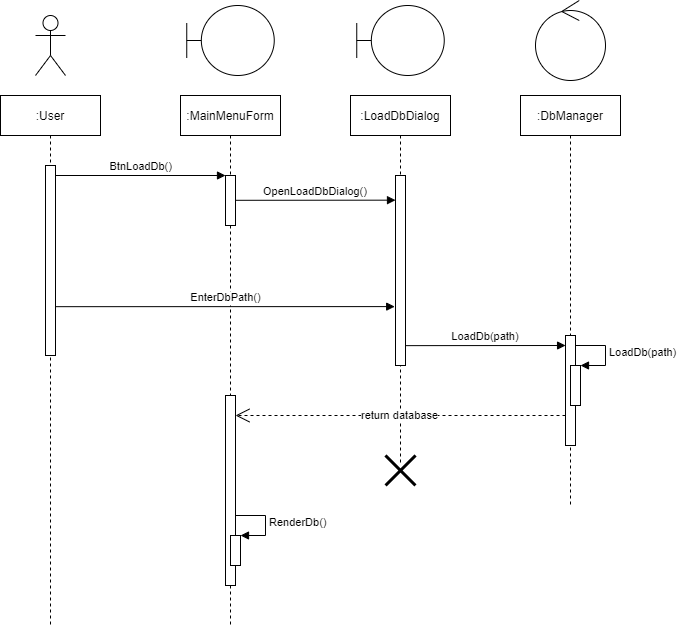

The diagram above was exported from draw.io. Its source (the exported page's mxGraphModel, read from the mxfile embedded in the PNG):
<mxGraphModel dx="1460" dy="1872" grid="1" gridSize="10" guides="1" tooltips="1" connect="1" arrows="1" fold="1" page="1" pageScale="1" pageWidth="827" pageHeight="1169" math="0" shadow="0">
  <root>
    <mxCell id="0" />
    <mxCell id="1" parent="0" />
    <mxCell id="bgHzLh5kHgw_1_4nQL-N-1" value=":User" style="shape=umlLifeline;perimeter=lifelinePerimeter;container=1;collapsible=0;recursiveResize=0;rounded=0;shadow=0;strokeWidth=1;" parent="1" vertex="1">
      <mxGeometry x="120" y="80" width="100" height="530" as="geometry" />
    </mxCell>
    <mxCell id="bgHzLh5kHgw_1_4nQL-N-2" value="" style="points=[];perimeter=orthogonalPerimeter;rounded=0;shadow=0;strokeWidth=1;" parent="bgHzLh5kHgw_1_4nQL-N-1" vertex="1">
      <mxGeometry x="45" y="70" width="10" height="190" as="geometry" />
    </mxCell>
    <mxCell id="bgHzLh5kHgw_1_4nQL-N-3" value=":MainMenuForm" style="shape=umlLifeline;perimeter=lifelinePerimeter;container=1;collapsible=0;recursiveResize=0;rounded=0;shadow=0;strokeWidth=1;" parent="1" vertex="1">
      <mxGeometry x="300" y="80" width="100" height="530" as="geometry" />
    </mxCell>
    <mxCell id="bgHzLh5kHgw_1_4nQL-N-4" value="" style="points=[];perimeter=orthogonalPerimeter;rounded=0;shadow=0;strokeWidth=1;" parent="bgHzLh5kHgw_1_4nQL-N-3" vertex="1">
      <mxGeometry x="45" y="80" width="10" height="50" as="geometry" />
    </mxCell>
    <mxCell id="bgHzLh5kHgw_1_4nQL-N-5" value="" style="html=1;points=[];perimeter=orthogonalPerimeter;" parent="bgHzLh5kHgw_1_4nQL-N-3" vertex="1">
      <mxGeometry x="45" y="300" width="10" height="190" as="geometry" />
    </mxCell>
    <mxCell id="bgHzLh5kHgw_1_4nQL-N-6" value="" style="html=1;points=[];perimeter=orthogonalPerimeter;" parent="bgHzLh5kHgw_1_4nQL-N-3" vertex="1">
      <mxGeometry x="50" y="440" width="10" height="30" as="geometry" />
    </mxCell>
    <mxCell id="bgHzLh5kHgw_1_4nQL-N-7" value="RenderDb()" style="edgeStyle=orthogonalEdgeStyle;html=1;align=left;spacingLeft=2;endArrow=block;rounded=0;entryX=1;entryY=0;" parent="bgHzLh5kHgw_1_4nQL-N-3" target="bgHzLh5kHgw_1_4nQL-N-6" edge="1">
      <mxGeometry relative="1" as="geometry">
        <mxPoint x="55" y="420" as="sourcePoint" />
        <Array as="points">
          <mxPoint x="85" y="420" />
        </Array>
      </mxGeometry>
    </mxCell>
    <mxCell id="bgHzLh5kHgw_1_4nQL-N-8" value="BtnLoadDb()" style="verticalAlign=bottom;endArrow=block;entryX=0;entryY=0;shadow=0;strokeWidth=1;" parent="1" source="bgHzLh5kHgw_1_4nQL-N-2" target="bgHzLh5kHgw_1_4nQL-N-4" edge="1">
      <mxGeometry relative="1" as="geometry">
        <mxPoint x="275" y="160" as="sourcePoint" />
      </mxGeometry>
    </mxCell>
    <mxCell id="bgHzLh5kHgw_1_4nQL-N-9" value=":LoadDbDialog" style="shape=umlLifeline;perimeter=lifelinePerimeter;container=1;collapsible=0;recursiveResize=0;rounded=0;shadow=0;strokeWidth=1;" parent="1" vertex="1">
      <mxGeometry x="470" y="80" width="100" height="370" as="geometry" />
    </mxCell>
    <mxCell id="bgHzLh5kHgw_1_4nQL-N-10" value="" style="points=[];perimeter=orthogonalPerimeter;rounded=0;shadow=0;strokeWidth=1;" parent="bgHzLh5kHgw_1_4nQL-N-9" vertex="1">
      <mxGeometry x="45" y="80" width="10" height="190" as="geometry" />
    </mxCell>
    <mxCell id="bgHzLh5kHgw_1_4nQL-N-11" value="OpenLoadDbDialog()" style="verticalAlign=bottom;endArrow=block;entryX=0;entryY=0;shadow=0;strokeWidth=1;exitX=0.993;exitY=0.496;exitDx=0;exitDy=0;exitPerimeter=0;" parent="bgHzLh5kHgw_1_4nQL-N-9" source="bgHzLh5kHgw_1_4nQL-N-4" edge="1">
      <mxGeometry relative="1" as="geometry">
        <mxPoint x="-110" y="105" as="sourcePoint" />
        <mxPoint x="45" y="104.66" as="targetPoint" />
      </mxGeometry>
    </mxCell>
    <mxCell id="bgHzLh5kHgw_1_4nQL-N-12" value="LoadDb(path)" style="verticalAlign=bottom;endArrow=block;entryX=0;entryY=0;shadow=0;strokeWidth=1;exitX=0.993;exitY=0.496;exitDx=0;exitDy=0;exitPerimeter=0;" parent="bgHzLh5kHgw_1_4nQL-N-9" edge="1">
      <mxGeometry relative="1" as="geometry">
        <mxPoint x="55" y="250.14" as="sourcePoint" />
        <mxPoint x="215.06999999999994" y="250" as="targetPoint" />
      </mxGeometry>
    </mxCell>
    <mxCell id="bgHzLh5kHgw_1_4nQL-N-13" value="" style="shape=umlDestroy;whiteSpace=wrap;html=1;strokeWidth=3;" parent="bgHzLh5kHgw_1_4nQL-N-9" vertex="1">
      <mxGeometry x="35" y="360" width="30" height="30" as="geometry" />
    </mxCell>
    <mxCell id="bgHzLh5kHgw_1_4nQL-N-14" value=":DbManager" style="shape=umlLifeline;perimeter=lifelinePerimeter;container=1;collapsible=0;recursiveResize=0;rounded=0;shadow=0;strokeWidth=1;" parent="1" vertex="1">
      <mxGeometry x="640" y="80" width="100" height="410" as="geometry" />
    </mxCell>
    <mxCell id="bgHzLh5kHgw_1_4nQL-N-15" value="" style="points=[];perimeter=orthogonalPerimeter;rounded=0;shadow=0;strokeWidth=1;" parent="bgHzLh5kHgw_1_4nQL-N-14" vertex="1">
      <mxGeometry x="45" y="240" width="10" height="110" as="geometry" />
    </mxCell>
    <mxCell id="bgHzLh5kHgw_1_4nQL-N-16" value="" style="html=1;points=[];perimeter=orthogonalPerimeter;" parent="bgHzLh5kHgw_1_4nQL-N-14" vertex="1">
      <mxGeometry x="50" y="270" width="10" height="40" as="geometry" />
    </mxCell>
    <mxCell id="bgHzLh5kHgw_1_4nQL-N-17" value="LoadDb(path)" style="edgeStyle=orthogonalEdgeStyle;html=1;align=left;spacingLeft=2;endArrow=block;rounded=0;entryX=1;entryY=0;" parent="bgHzLh5kHgw_1_4nQL-N-14" target="bgHzLh5kHgw_1_4nQL-N-16" edge="1">
      <mxGeometry relative="1" as="geometry">
        <mxPoint x="55" y="250" as="sourcePoint" />
        <Array as="points">
          <mxPoint x="85" y="250" />
        </Array>
      </mxGeometry>
    </mxCell>
    <mxCell id="bgHzLh5kHgw_1_4nQL-N-18" value="EnterDbPath()" style="verticalAlign=bottom;endArrow=block;shadow=0;strokeWidth=1;exitX=1.046;exitY=0.743;exitDx=0;exitDy=0;exitPerimeter=0;entryX=-0.08;entryY=0.69;entryDx=0;entryDy=0;entryPerimeter=0;" parent="1" source="bgHzLh5kHgw_1_4nQL-N-2" target="bgHzLh5kHgw_1_4nQL-N-10" edge="1">
      <mxGeometry relative="1" as="geometry">
        <mxPoint x="179.72" y="290" as="sourcePoint" />
        <mxPoint x="510" y="290" as="targetPoint" />
      </mxGeometry>
    </mxCell>
    <mxCell id="bgHzLh5kHgw_1_4nQL-N-19" value="return database" style="endArrow=open;endSize=12;dashed=1;html=1;rounded=0;" parent="1" source="bgHzLh5kHgw_1_4nQL-N-15" edge="1">
      <mxGeometry width="160" relative="1" as="geometry">
        <mxPoint x="610" y="410" as="sourcePoint" />
        <mxPoint x="355.0000000000002" y="400" as="targetPoint" />
        <Array as="points">
          <mxPoint x="560" y="400" />
        </Array>
      </mxGeometry>
    </mxCell>
    <mxCell id="bgHzLh5kHgw_1_4nQL-N-20" value="" style="shape=umlBoundary;whiteSpace=wrap;html=1;" parent="1" vertex="1">
      <mxGeometry x="306.25" y="-10" width="87.5" height="70" as="geometry" />
    </mxCell>
    <mxCell id="bgHzLh5kHgw_1_4nQL-N-21" value="" style="shape=umlBoundary;whiteSpace=wrap;html=1;" parent="1" vertex="1">
      <mxGeometry x="476.25" y="-10" width="87.5" height="70" as="geometry" />
    </mxCell>
    <mxCell id="bgHzLh5kHgw_1_4nQL-N-22" value="" style="ellipse;shape=umlControl;whiteSpace=wrap;html=1;" parent="1" vertex="1">
      <mxGeometry x="655" y="-15" width="70" height="80" as="geometry" />
    </mxCell>
    <mxCell id="bgHzLh5kHgw_1_4nQL-N-23" value="" style="shape=umlActor;verticalLabelPosition=bottom;verticalAlign=top;html=1;" parent="1" vertex="1">
      <mxGeometry x="155" width="30" height="60" as="geometry" />
    </mxCell>
  </root>
</mxGraphModel>